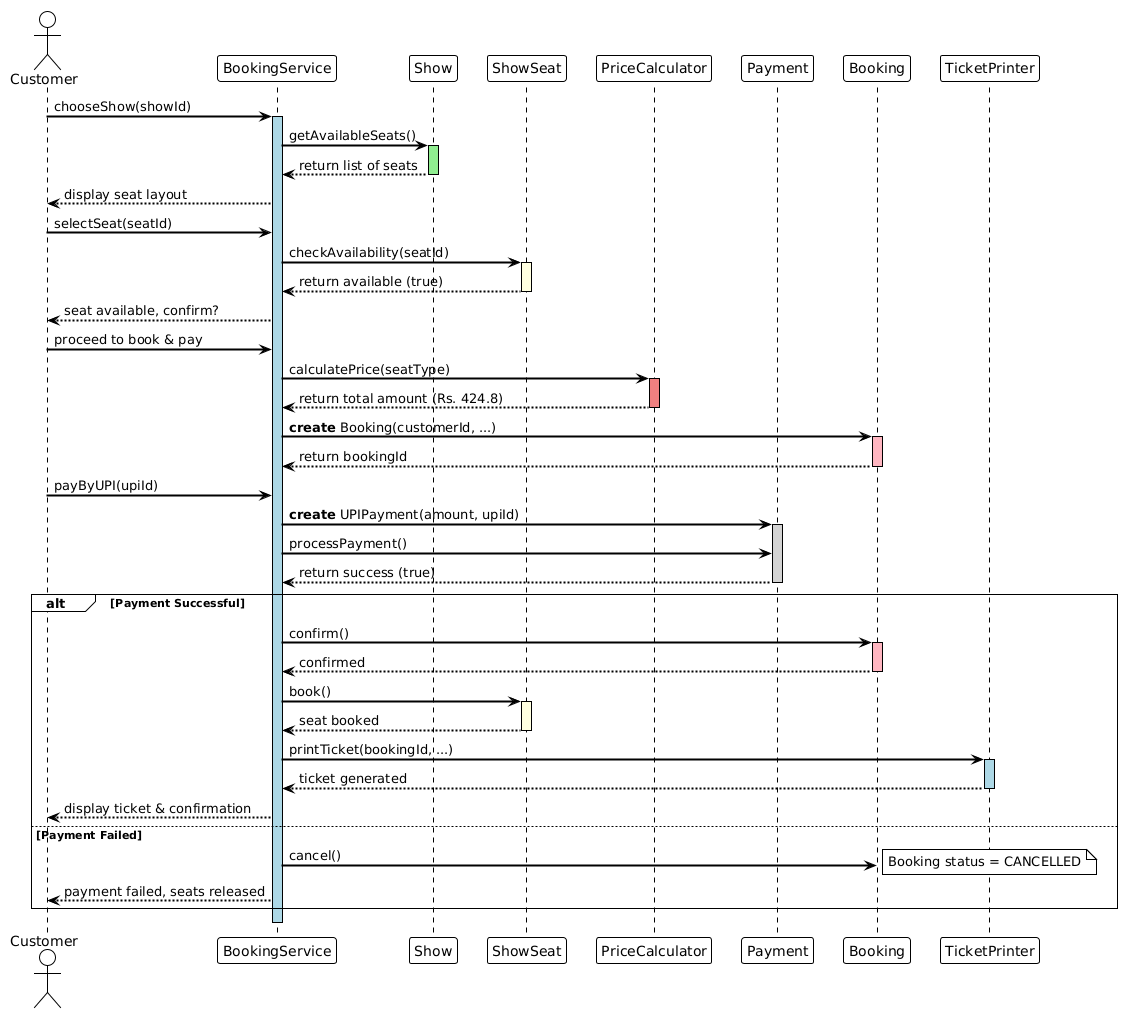

The diagram above was rendered by PlantUML. Its source (embedded in the PNG):
@startuml
!theme plain
skinparam sequenceArrowThickness 2
skinparam BoxPadding 10

' ========== LIFELINES (8 REQUIRED) ==========
actor Customer
participant "BookingService" as BS
participant "Show" as S
participant "ShowSeat" as SS
participant "PriceCalculator" as PC
participant "Payment" as P
participant "Booking" as B
participant "TicketPrinter" as TP

' ========== ACTIVATION BARS & MESSAGES ==========

Customer -> BS : chooseShow(showId)
activate BS #lightblue

BS -> S : getAvailableSeats()
activate S #lightgreen
S --> BS : return list of seats
deactivate S

BS --> Customer : display seat layout

Customer -> BS : selectSeat(seatId)
BS -> SS : checkAvailability(seatId)
activate SS #lightyellow
SS --> BS : return available (true)
deactivate SS

BS --> Customer : seat available, confirm?

Customer -> BS : proceed to book & pay

BS -> PC : calculatePrice(seatType)
activate PC #lightcoral
PC --> BS : return total amount (Rs. 424.8)
deactivate PC

' Create Booking
BS -> B : **create** Booking(customerId, ...)
activate B #lightpink
B --> BS : return bookingId
deactivate B

' Payment Flow
Customer -> BS : payByUPI(upiId)
BS -> P : **create** UPIPayment(amount, upiId)
activate P #lightgray
BS -> P : processPayment()
P --> BS : return success (true)
deactivate P

alt Payment Successful
    BS -> B : confirm()
    activate B #lightpink
    B --> BS : confirmed
    deactivate B

    BS -> SS : book()
    activate SS #lightyellow
    SS --> BS : seat booked
    deactivate SS

    BS -> TP : printTicket(bookingId, ...)
    activate TP #lightblue
    TP --> BS : ticket generated
    deactivate TP

    BS --> Customer : display ticket & confirmation

else Payment Failed
    BS -> B : cancel()
    note right : Booking status = CANCELLED
    BS --> Customer : payment failed, seats released
end

deactivate BS
@enduml